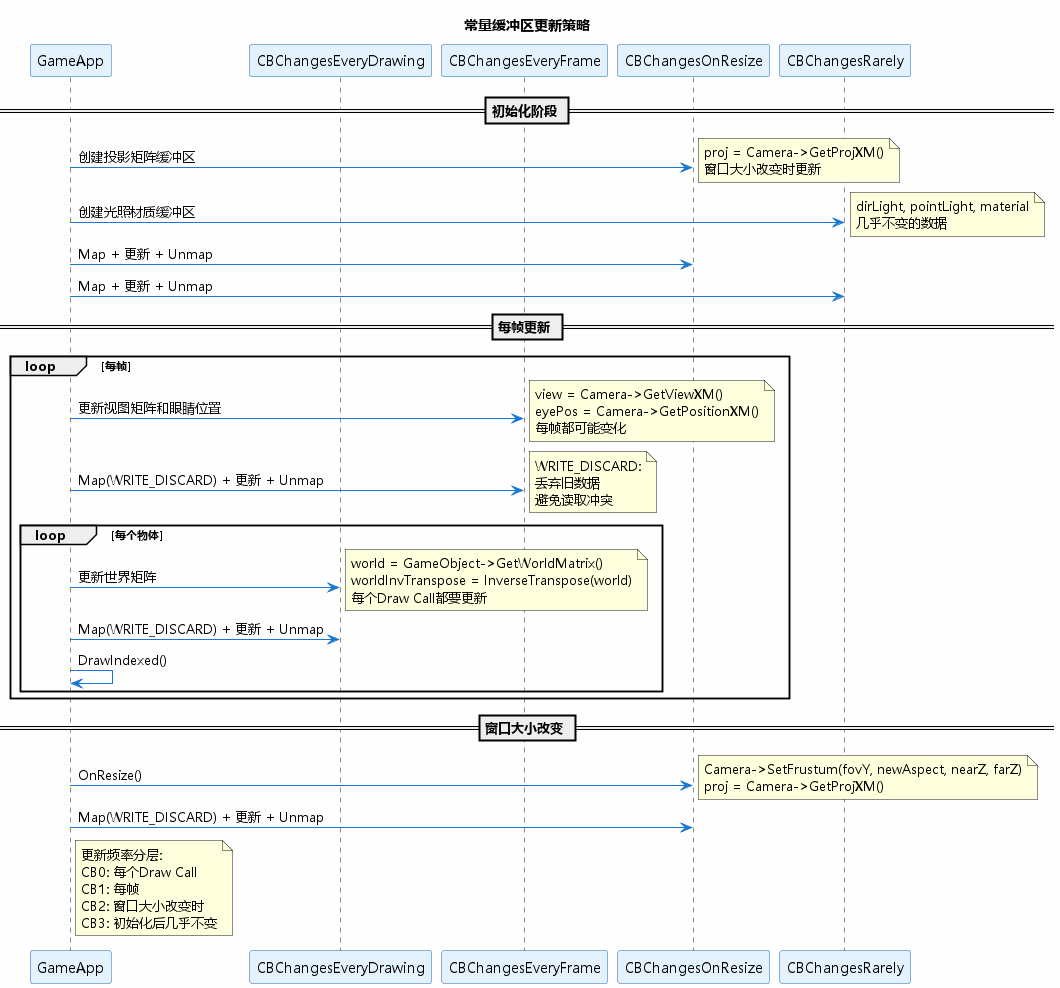

The diagram above was rendered by PlantUML. Its source (embedded in the PNG):
@startuml 常量缓冲区更新策略
skinparam backgroundColor #FEFEFE
skinparam participantBackgroundColor #E3F2FD
skinparam participantBorderColor #1565C0
skinparam sequenceArrowColor #1976D2
skinparam defaultFontName Microsoft YaHei

title 常量缓冲区更新策略

participant "GameApp" as App
participant "CBChangesEveryDrawing" as CB0
participant "CBChangesEveryFrame" as CB1
participant "CBChangesOnResize" as CB2
participant "CBChangesRarely" as CB3

== 初始化阶段 ==

App -> CB2 : 创建投影矩阵缓冲区
note right
    proj = Camera->GetProjXM()
    窗口大小改变时更新
end note

App -> CB3 : 创建光照材质缓冲区
note right
    dirLight, pointLight, material
    几乎不变的数据
end note

App -> CB2 : Map + 更新 + Unmap
App -> CB3 : Map + 更新 + Unmap

== 每帧更新 ==

loop 每帧
    App -> CB1 : 更新视图矩阵和眼睛位置
    note right
        view = Camera->GetViewXM()
        eyePos = Camera->GetPositionXM()
        每帧都可能变化
    end note
    
    App -> CB1 : Map(WRITE_DISCARD) + 更新 + Unmap
    note right
        WRITE_DISCARD:
        丢弃旧数据
        避免读取冲突
    end note
    
    loop 每个物体
        App -> CB0 : 更新世界矩阵
        note right
            world = GameObject->GetWorldMatrix()
            worldInvTranspose = InverseTranspose(world)
            每个Draw Call都要更新
        end note
        
        App -> CB0 : Map(WRITE_DISCARD) + 更新 + Unmap
        App -> App : DrawIndexed()
    end
end

== 窗口大小改变 ==

App -> CB2 : OnResize()
note right
    Camera->SetFrustum(fovY, newAspect, nearZ, farZ)
    proj = Camera->GetProjXM()
end note

App -> CB2 : Map(WRITE_DISCARD) + 更新 + Unmap

note right of App
    更新频率分层:
    CB0: 每个Draw Call
    CB1: 每帧
    CB2: 窗口大小改变时
    CB3: 初始化后几乎不变
end note

@enduml